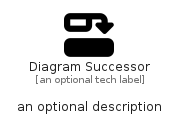

The diagram above was rendered by PlantUML. Its source (embedded in the PNG):
@startuml
' configures the library
!global $INCLUSION_MODE="local"
!global $LIB_BASE_LOCATION="../.."

' loads the library's bootstrap
!include $LIB_BASE_LOCATION/bootstrap.puml

' loads the package bootstrap
include('fontawesome-6/bootstrap')

' loads the Item which embeds the element DiagramSuccessor
include('fontawesome-6/Solid/DiagramSuccessor')

' renders the element
DiagramSuccessor('DiagramSuccessor', 'Diagram Successor', 'an optional tech label', 'an optional description')
@enduml